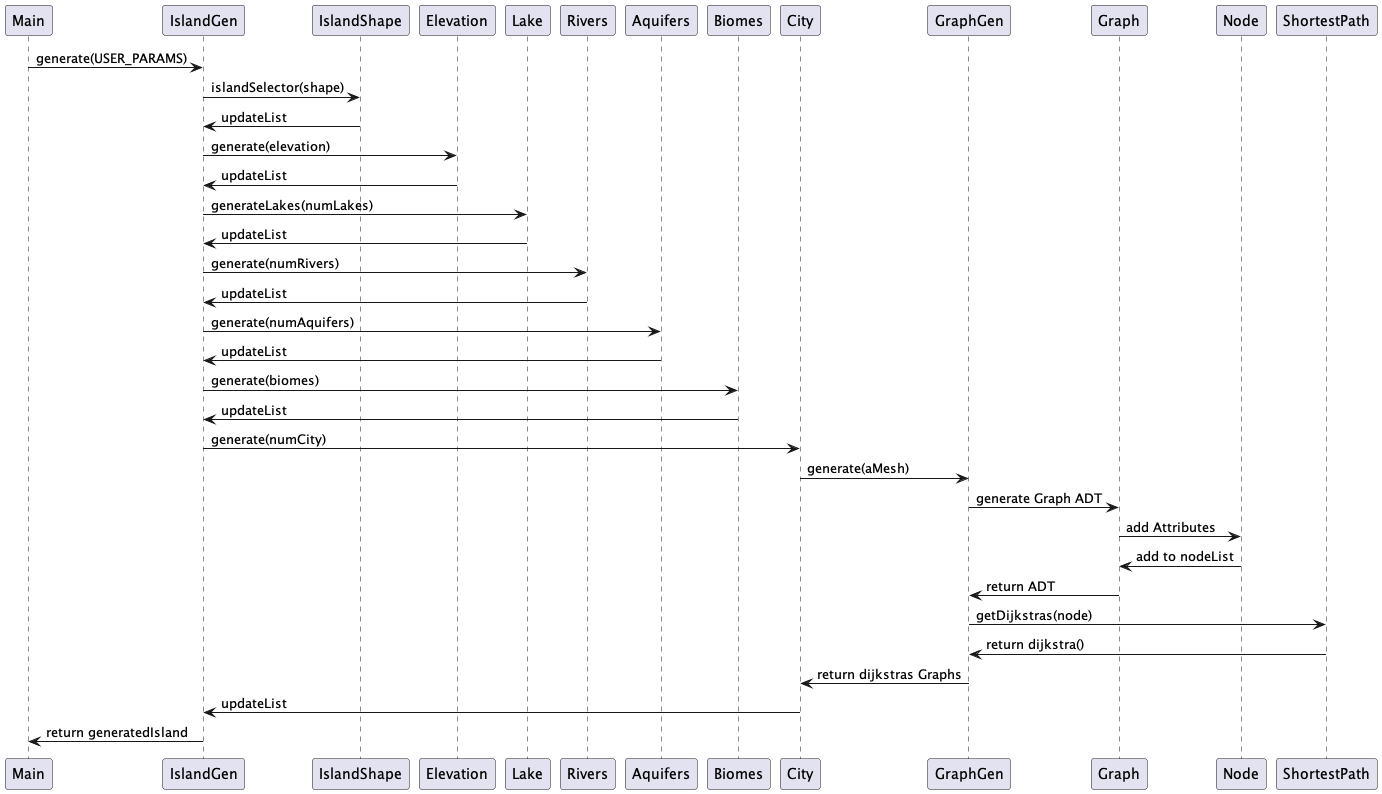

The diagram above was rendered by PlantUML. Its source (embedded in the PNG):
@startuml
Main -> IslandGen: generate(USER_PARAMS)
IslandGen -> IslandShape: islandSelector(shape)
IslandShape ->  IslandGen: updateList
IslandGen -> Elevation : generate(elevation)
Elevation ->  IslandGen: updateList
IslandGen -> Lake : generateLakes(numLakes)
Lake ->  IslandGen: updateList
IslandGen -> Rivers : generate(numRivers)
Rivers ->  IslandGen: updateList
IslandGen -> Aquifers : generate(numAquifers)
Aquifers ->  IslandGen: updateList
IslandGen -> Biomes : generate(biomes)
Biomes ->  IslandGen: updateList
IslandGen -> City : generate(numCity)


City -> GraphGen : generate(aMesh)
GraphGen -> Graph : generate Graph ADT
Graph -> Node : add Attributes
Node -> Graph : add to nodeList
Graph -> GraphGen : return ADT

GraphGen -> ShortestPath : getDijkstras(node)
ShortestPath -> GraphGen : return dijkstra()
GraphGen -> City : return dijkstras Graphs

City ->  IslandGen: updateList
IslandGen -> Main : return generatedIsland
@enduml